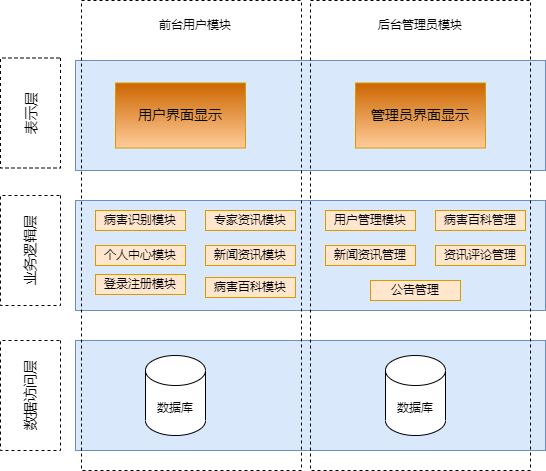

The diagram above was exported from draw.io. Its source (the exported page's mxGraphModel, read from the mxfile embedded in the PNG):
<mxGraphModel dx="1050" dy="573" grid="0" gridSize="10" guides="1" tooltips="1" connect="1" arrows="1" fold="1" page="0" pageScale="1" pageWidth="827" pageHeight="1169" background="none" math="0" shadow="0">
  <root>
    <mxCell id="0" />
    <mxCell id="1" parent="0" />
    <mxCell id="q4pwEObMClLtqAMaAPKl-1" value="" style="rounded=0;whiteSpace=wrap;html=1;fillColor=#dae8fc;strokeColor=#6c8ebf;" vertex="1" parent="1">
      <mxGeometry x="180" y="260" width="470" height="110" as="geometry" />
    </mxCell>
    <mxCell id="q4pwEObMClLtqAMaAPKl-2" value="" style="rounded=0;whiteSpace=wrap;html=1;fillColor=#dae8fc;strokeColor=#6c8ebf;" vertex="1" parent="1">
      <mxGeometry x="180" y="400" width="470" height="110" as="geometry" />
    </mxCell>
    <mxCell id="q4pwEObMClLtqAMaAPKl-3" value="" style="rounded=0;whiteSpace=wrap;html=1;fillColor=#dae8fc;strokeColor=#6c8ebf;" vertex="1" parent="1">
      <mxGeometry x="180" y="540" width="470" height="110" as="geometry" />
    </mxCell>
    <mxCell id="q4pwEObMClLtqAMaAPKl-6" value="&lt;div style=&quot;&quot;&gt;&lt;span style=&quot;background-color: initial;&quot;&gt;&lt;font style=&quot;font-size: 14px;&quot;&gt;数据访问层&lt;/font&gt;&lt;/span&gt;&lt;/div&gt;" style="rounded=0;whiteSpace=wrap;html=1;dashed=1;align=center;direction=west;rotation=-90;" vertex="1" parent="1">
      <mxGeometry x="80" y="565" width="110" height="60" as="geometry" />
    </mxCell>
    <mxCell id="q4pwEObMClLtqAMaAPKl-7" value="数据库" style="shape=cylinder3;whiteSpace=wrap;html=1;boundedLbl=1;backgroundOutline=1;size=15;" vertex="1" parent="1">
      <mxGeometry x="250" y="555" width="60" height="80" as="geometry" />
    </mxCell>
    <mxCell id="q4pwEObMClLtqAMaAPKl-8" value="数据库" style="shape=cylinder3;whiteSpace=wrap;html=1;boundedLbl=1;backgroundOutline=1;size=15;" vertex="1" parent="1">
      <mxGeometry x="490" y="555" width="60" height="80" as="geometry" />
    </mxCell>
    <mxCell id="q4pwEObMClLtqAMaAPKl-12" value="&lt;font style=&quot;font-size: 14px;&quot;&gt;用户界面显示&lt;/font&gt;" style="rounded=0;whiteSpace=wrap;html=1;fillColor=#CC6600;strokeColor=#d79b00;gradientColor=#FFCC99;" vertex="1" parent="1">
      <mxGeometry x="220" y="282.5" width="130" height="65" as="geometry" />
    </mxCell>
    <mxCell id="q4pwEObMClLtqAMaAPKl-14" value="&lt;font style=&quot;font-size: 14px;&quot;&gt;管理员界面显示&lt;/font&gt;" style="rounded=0;whiteSpace=wrap;html=1;fillColor=#CC6600;strokeColor=#d79b00;gradientColor=#FFCC99;" vertex="1" parent="1">
      <mxGeometry x="460" y="282.5" width="130" height="65" as="geometry" />
    </mxCell>
    <mxCell id="q4pwEObMClLtqAMaAPKl-16" value="病害识别模块" style="rounded=0;whiteSpace=wrap;html=1;fillColor=#ffe6cc;strokeColor=#d79b00;" vertex="1" parent="1">
      <mxGeometry x="200" y="410" width="90" height="20" as="geometry" />
    </mxCell>
    <mxCell id="q4pwEObMClLtqAMaAPKl-17" value="个人中心模块" style="rounded=0;whiteSpace=wrap;html=1;fillColor=#ffe6cc;strokeColor=#d79b00;" vertex="1" parent="1">
      <mxGeometry x="200" y="445" width="90" height="20" as="geometry" />
    </mxCell>
    <mxCell id="q4pwEObMClLtqAMaAPKl-18" value="专家资讯模块" style="rounded=0;whiteSpace=wrap;html=1;fillColor=#ffe6cc;strokeColor=#d79b00;" vertex="1" parent="1">
      <mxGeometry x="310" y="410" width="90" height="20" as="geometry" />
    </mxCell>
    <mxCell id="q4pwEObMClLtqAMaAPKl-19" value="新闻资讯模块" style="rounded=0;whiteSpace=wrap;html=1;fillColor=#ffe6cc;strokeColor=#d79b00;" vertex="1" parent="1">
      <mxGeometry x="310" y="445" width="90" height="20" as="geometry" />
    </mxCell>
    <mxCell id="q4pwEObMClLtqAMaAPKl-20" value="病害百科模块" style="rounded=0;whiteSpace=wrap;html=1;fillColor=#ffe6cc;strokeColor=#d79b00;" vertex="1" parent="1">
      <mxGeometry x="310" y="477" width="90" height="20" as="geometry" />
    </mxCell>
    <mxCell id="q4pwEObMClLtqAMaAPKl-21" value="用户管理模块" style="rounded=0;whiteSpace=wrap;html=1;fillColor=#ffe6cc;strokeColor=#d79b00;" vertex="1" parent="1">
      <mxGeometry x="430" y="410" width="90" height="20" as="geometry" />
    </mxCell>
    <mxCell id="q4pwEObMClLtqAMaAPKl-22" value="病害百科管理" style="rounded=0;whiteSpace=wrap;html=1;fillColor=#ffe6cc;strokeColor=#d79b00;" vertex="1" parent="1">
      <mxGeometry x="540" y="410" width="90" height="20" as="geometry" />
    </mxCell>
    <mxCell id="q4pwEObMClLtqAMaAPKl-24" value="公告管理" style="rounded=0;whiteSpace=wrap;html=1;fillColor=#ffe6cc;strokeColor=#d79b00;" vertex="1" parent="1">
      <mxGeometry x="475" y="480" width="90" height="20" as="geometry" />
    </mxCell>
    <mxCell id="q4pwEObMClLtqAMaAPKl-25" value="资讯评论管理" style="rounded=0;whiteSpace=wrap;html=1;fillColor=#ffe6cc;strokeColor=#d79b00;" vertex="1" parent="1">
      <mxGeometry x="540" y="445" width="90" height="20" as="geometry" />
    </mxCell>
    <mxCell id="q4pwEObMClLtqAMaAPKl-26" value="新闻资讯管理" style="rounded=0;whiteSpace=wrap;html=1;fillColor=#ffe6cc;strokeColor=#d79b00;" vertex="1" parent="1">
      <mxGeometry x="430" y="445" width="90" height="20" as="geometry" />
    </mxCell>
    <mxCell id="q4pwEObMClLtqAMaAPKl-29" value="" style="rounded=0;whiteSpace=wrap;html=1;fillColor=none;dashed=1;" vertex="1" parent="1">
      <mxGeometry x="415" y="200" width="220" height="470" as="geometry" />
    </mxCell>
    <mxCell id="q4pwEObMClLtqAMaAPKl-30" value="" style="rounded=0;whiteSpace=wrap;html=1;fillColor=none;dashed=1;" vertex="1" parent="1">
      <mxGeometry x="186" y="200" width="220" height="470" as="geometry" />
    </mxCell>
    <mxCell id="q4pwEObMClLtqAMaAPKl-31" value="&lt;div style=&quot;&quot;&gt;&lt;span style=&quot;font-size: 14px;&quot;&gt;业务逻辑层&lt;/span&gt;&lt;/div&gt;" style="rounded=0;whiteSpace=wrap;html=1;dashed=1;align=center;direction=west;rotation=-90;" vertex="1" parent="1">
      <mxGeometry x="80" y="420" width="110" height="60" as="geometry" />
    </mxCell>
    <mxCell id="q4pwEObMClLtqAMaAPKl-32" value="&lt;div style=&quot;&quot;&gt;&lt;span style=&quot;font-size: 14px;&quot;&gt;表示层&lt;/span&gt;&lt;/div&gt;" style="rounded=0;whiteSpace=wrap;html=1;dashed=1;align=center;direction=west;rotation=-90;" vertex="1" parent="1">
      <mxGeometry x="80" y="282.5" width="110" height="60" as="geometry" />
    </mxCell>
    <mxCell id="q4pwEObMClLtqAMaAPKl-33" value="前台用户模块" style="rounded=0;whiteSpace=wrap;html=1;opacity=0;" vertex="1" parent="1">
      <mxGeometry x="240" y="210" width="120" height="30" as="geometry" />
    </mxCell>
    <mxCell id="q4pwEObMClLtqAMaAPKl-34" value="后台管理员模块" style="rounded=0;whiteSpace=wrap;html=1;opacity=0;" vertex="1" parent="1">
      <mxGeometry x="465" y="210" width="120" height="30" as="geometry" />
    </mxCell>
    <mxCell id="q4pwEObMClLtqAMaAPKl-36" value="登录注册模块" style="rounded=0;whiteSpace=wrap;html=1;fillColor=#ffe6cc;strokeColor=#d79b00;" vertex="1" parent="1">
      <mxGeometry x="200" y="474" width="90" height="20" as="geometry" />
    </mxCell>
  </root>
</mxGraphModel>